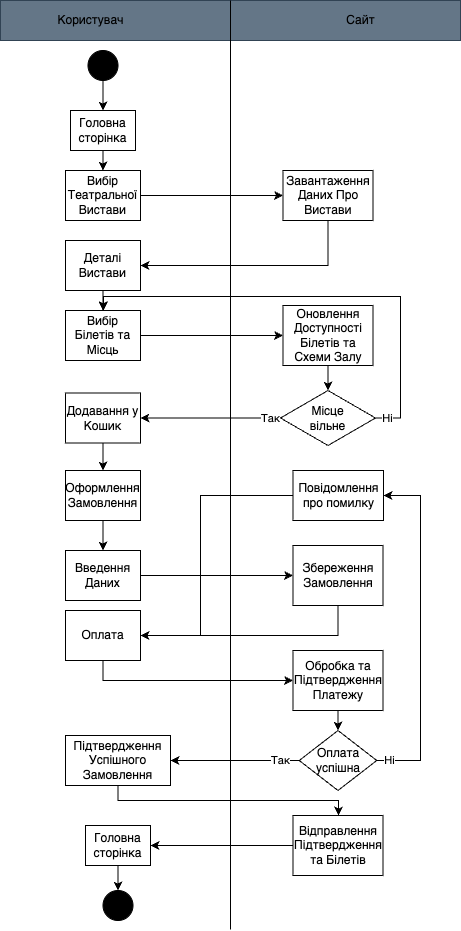

The diagram above was exported from draw.io. Its source (the exported page's mxGraphModel, read from the mxfile embedded in the PNG):
<mxGraphModel dx="1026" dy="572" grid="1" gridSize="10" guides="1" tooltips="1" connect="1" arrows="1" fold="1" page="1" pageScale="1" pageWidth="827" pageHeight="1169" math="0" shadow="0">
  <root>
    <mxCell id="0" />
    <mxCell id="1" parent="0" />
    <mxCell id="Qh3Sst1I_nVJsPaQgQWO-4" value="" style="group;fillColor=#0050ef;strokeColor=#001DBC;fontColor=#ffffff;" parent="1" vertex="1" connectable="0">
      <mxGeometry x="210" y="40" width="460" height="40" as="geometry" />
    </mxCell>
    <mxCell id="Qh3Sst1I_nVJsPaQgQWO-1" value="" style="rounded=0;whiteSpace=wrap;html=1;fillColor=#647687;fontColor=#ffffff;strokeColor=#314354;movable=1;resizable=1;rotatable=1;deletable=1;editable=1;locked=0;connectable=1;" parent="Qh3Sst1I_nVJsPaQgQWO-4" vertex="1">
      <mxGeometry width="459.99999999999994" height="40" as="geometry" />
    </mxCell>
    <mxCell id="Qh3Sst1I_nVJsPaQgQWO-2" value="Користувач" style="text;html=1;strokeColor=none;fillColor=none;align=center;verticalAlign=middle;whiteSpace=wrap;rounded=0;movable=1;resizable=1;rotatable=1;deletable=1;editable=1;locked=0;connectable=1;" parent="Qh3Sst1I_nVJsPaQgQWO-4" vertex="1">
      <mxGeometry x="71.55527927927928" y="5" width="37.2972972972973" height="30" as="geometry" />
    </mxCell>
    <mxCell id="Qh3Sst1I_nVJsPaQgQWO-3" value="Сайт" style="text;html=1;strokeColor=none;fillColor=none;align=center;verticalAlign=middle;whiteSpace=wrap;rounded=0;movable=1;resizable=1;rotatable=1;deletable=1;editable=1;locked=0;connectable=1;" parent="Qh3Sst1I_nVJsPaQgQWO-4" vertex="1">
      <mxGeometry x="341.89189189189193" y="5" width="37.2972972972973" height="30" as="geometry" />
    </mxCell>
    <mxCell id="Qh3Sst1I_nVJsPaQgQWO-6" value="" style="endArrow=none;html=1;rounded=0;entryX=0.581;entryY=0.05;entryDx=0;entryDy=0;entryPerimeter=0;" parent="1" edge="1">
      <mxGeometry width="50" height="50" relative="1" as="geometry">
        <mxPoint x="440.06" y="969" as="sourcePoint" />
        <mxPoint x="440.00000000000006" y="40" as="targetPoint" />
      </mxGeometry>
    </mxCell>
    <mxCell id="6E67Ulj1xf-0k0NIYnZT-3" value="" style="edgeStyle=orthogonalEdgeStyle;rounded=0;orthogonalLoop=1;jettySize=auto;html=1;" edge="1" parent="1" source="6E67Ulj1xf-0k0NIYnZT-1" target="6E67Ulj1xf-0k0NIYnZT-2">
      <mxGeometry relative="1" as="geometry" />
    </mxCell>
    <mxCell id="6E67Ulj1xf-0k0NIYnZT-1" value="" style="ellipse;whiteSpace=wrap;html=1;aspect=fixed;fillColor=#000000;" vertex="1" parent="1">
      <mxGeometry x="297.5" y="90" width="30" height="30" as="geometry" />
    </mxCell>
    <mxCell id="6E67Ulj1xf-0k0NIYnZT-24" style="edgeStyle=orthogonalEdgeStyle;rounded=0;orthogonalLoop=1;jettySize=auto;html=1;" edge="1" parent="1" source="6E67Ulj1xf-0k0NIYnZT-2" target="6E67Ulj1xf-0k0NIYnZT-9">
      <mxGeometry relative="1" as="geometry" />
    </mxCell>
    <mxCell id="6E67Ulj1xf-0k0NIYnZT-2" value="Головна сторінка" style="rounded=0;whiteSpace=wrap;html=1;" vertex="1" parent="1">
      <mxGeometry x="280" y="150" width="65" height="40" as="geometry" />
    </mxCell>
    <mxCell id="6E67Ulj1xf-0k0NIYnZT-25" style="edgeStyle=orthogonalEdgeStyle;rounded=0;orthogonalLoop=1;jettySize=auto;html=1;entryX=0;entryY=0.5;entryDx=0;entryDy=0;" edge="1" parent="1" source="6E67Ulj1xf-0k0NIYnZT-9" target="6E67Ulj1xf-0k0NIYnZT-19">
      <mxGeometry relative="1" as="geometry" />
    </mxCell>
    <mxCell id="6E67Ulj1xf-0k0NIYnZT-9" value="Вибір Театральної Вистави" style="rounded=0;whiteSpace=wrap;html=1;" vertex="1" parent="1">
      <mxGeometry x="275" y="210" width="75" height="50" as="geometry" />
    </mxCell>
    <mxCell id="6E67Ulj1xf-0k0NIYnZT-32" style="edgeStyle=orthogonalEdgeStyle;rounded=0;orthogonalLoop=1;jettySize=auto;html=1;" edge="1" parent="1" source="6E67Ulj1xf-0k0NIYnZT-10" target="6E67Ulj1xf-0k0NIYnZT-12">
      <mxGeometry relative="1" as="geometry" />
    </mxCell>
    <mxCell id="6E67Ulj1xf-0k0NIYnZT-10" value="Деталі Вистави" style="rounded=0;whiteSpace=wrap;html=1;" vertex="1" parent="1">
      <mxGeometry x="275" y="280" width="75" height="50" as="geometry" />
    </mxCell>
    <mxCell id="6E67Ulj1xf-0k0NIYnZT-33" style="edgeStyle=orthogonalEdgeStyle;rounded=0;orthogonalLoop=1;jettySize=auto;html=1;entryX=0;entryY=0.5;entryDx=0;entryDy=0;" edge="1" parent="1" source="6E67Ulj1xf-0k0NIYnZT-12" target="6E67Ulj1xf-0k0NIYnZT-20">
      <mxGeometry relative="1" as="geometry" />
    </mxCell>
    <mxCell id="6E67Ulj1xf-0k0NIYnZT-12" value="Вибір Білетів та Місць" style="rounded=0;whiteSpace=wrap;html=1;" vertex="1" parent="1">
      <mxGeometry x="275" y="350" width="75" height="50" as="geometry" />
    </mxCell>
    <mxCell id="6E67Ulj1xf-0k0NIYnZT-39" style="edgeStyle=orthogonalEdgeStyle;rounded=0;orthogonalLoop=1;jettySize=auto;html=1;" edge="1" parent="1" source="6E67Ulj1xf-0k0NIYnZT-13" target="6E67Ulj1xf-0k0NIYnZT-15">
      <mxGeometry relative="1" as="geometry" />
    </mxCell>
    <mxCell id="6E67Ulj1xf-0k0NIYnZT-13" value="Додавання у Кошик" style="rounded=0;whiteSpace=wrap;html=1;" vertex="1" parent="1">
      <mxGeometry x="275" y="432.5" width="75" height="50" as="geometry" />
    </mxCell>
    <mxCell id="6E67Ulj1xf-0k0NIYnZT-41" style="edgeStyle=orthogonalEdgeStyle;rounded=0;orthogonalLoop=1;jettySize=auto;html=1;" edge="1" parent="1" source="6E67Ulj1xf-0k0NIYnZT-15" target="6E67Ulj1xf-0k0NIYnZT-16">
      <mxGeometry relative="1" as="geometry" />
    </mxCell>
    <mxCell id="6E67Ulj1xf-0k0NIYnZT-15" value="Оформлення Замовлення" style="rounded=0;whiteSpace=wrap;html=1;" vertex="1" parent="1">
      <mxGeometry x="275" y="510" width="75" height="50" as="geometry" />
    </mxCell>
    <mxCell id="6E67Ulj1xf-0k0NIYnZT-42" style="edgeStyle=orthogonalEdgeStyle;rounded=0;orthogonalLoop=1;jettySize=auto;html=1;" edge="1" parent="1" source="6E67Ulj1xf-0k0NIYnZT-16" target="6E67Ulj1xf-0k0NIYnZT-21">
      <mxGeometry relative="1" as="geometry" />
    </mxCell>
    <mxCell id="6E67Ulj1xf-0k0NIYnZT-16" value="Введення Даних" style="rounded=0;whiteSpace=wrap;html=1;" vertex="1" parent="1">
      <mxGeometry x="275" y="590" width="75" height="50" as="geometry" />
    </mxCell>
    <mxCell id="6E67Ulj1xf-0k0NIYnZT-48" style="edgeStyle=orthogonalEdgeStyle;rounded=0;orthogonalLoop=1;jettySize=auto;html=1;exitX=0.5;exitY=1;exitDx=0;exitDy=0;entryX=0;entryY=0.5;entryDx=0;entryDy=0;" edge="1" parent="1" source="6E67Ulj1xf-0k0NIYnZT-17" target="6E67Ulj1xf-0k0NIYnZT-22">
      <mxGeometry relative="1" as="geometry">
        <mxPoint x="313" y="700" as="sourcePoint" />
        <Array as="points">
          <mxPoint x="313" y="720" />
        </Array>
      </mxGeometry>
    </mxCell>
    <mxCell id="6E67Ulj1xf-0k0NIYnZT-17" value="Оплата" style="rounded=0;whiteSpace=wrap;html=1;" vertex="1" parent="1">
      <mxGeometry x="275" y="650" width="75" height="50" as="geometry" />
    </mxCell>
    <mxCell id="6E67Ulj1xf-0k0NIYnZT-57" style="edgeStyle=orthogonalEdgeStyle;rounded=0;orthogonalLoop=1;jettySize=auto;html=1;" edge="1" parent="1" source="6E67Ulj1xf-0k0NIYnZT-18" target="6E67Ulj1xf-0k0NIYnZT-23">
      <mxGeometry relative="1" as="geometry">
        <Array as="points">
          <mxPoint x="328" y="840" />
          <mxPoint x="548" y="840" />
        </Array>
      </mxGeometry>
    </mxCell>
    <mxCell id="6E67Ulj1xf-0k0NIYnZT-18" value="Підтвердження Успішного Замовлення" style="rounded=0;whiteSpace=wrap;html=1;" vertex="1" parent="1">
      <mxGeometry x="275" y="775" width="105" height="50" as="geometry" />
    </mxCell>
    <mxCell id="6E67Ulj1xf-0k0NIYnZT-31" style="edgeStyle=orthogonalEdgeStyle;rounded=0;orthogonalLoop=1;jettySize=auto;html=1;" edge="1" parent="1" source="6E67Ulj1xf-0k0NIYnZT-19" target="6E67Ulj1xf-0k0NIYnZT-10">
      <mxGeometry relative="1" as="geometry">
        <Array as="points">
          <mxPoint x="538" y="305" />
        </Array>
      </mxGeometry>
    </mxCell>
    <mxCell id="6E67Ulj1xf-0k0NIYnZT-19" value="Завантаження Даних Про Вистави" style="rounded=0;whiteSpace=wrap;html=1;" vertex="1" parent="1">
      <mxGeometry x="492.5" y="210" width="90" height="50" as="geometry" />
    </mxCell>
    <mxCell id="6E67Ulj1xf-0k0NIYnZT-35" value="" style="edgeStyle=orthogonalEdgeStyle;rounded=0;orthogonalLoop=1;jettySize=auto;html=1;" edge="1" parent="1" source="6E67Ulj1xf-0k0NIYnZT-20" target="6E67Ulj1xf-0k0NIYnZT-34">
      <mxGeometry relative="1" as="geometry" />
    </mxCell>
    <mxCell id="6E67Ulj1xf-0k0NIYnZT-20" value="Оновлення Доступності Білетів та Схеми Залу" style="rounded=0;whiteSpace=wrap;html=1;" vertex="1" parent="1">
      <mxGeometry x="492.5" y="345" width="90" height="60" as="geometry" />
    </mxCell>
    <mxCell id="6E67Ulj1xf-0k0NIYnZT-47" style="edgeStyle=orthogonalEdgeStyle;rounded=0;orthogonalLoop=1;jettySize=auto;html=1;entryX=1;entryY=0.5;entryDx=0;entryDy=0;" edge="1" parent="1" source="6E67Ulj1xf-0k0NIYnZT-21" target="6E67Ulj1xf-0k0NIYnZT-17">
      <mxGeometry relative="1" as="geometry">
        <Array as="points">
          <mxPoint x="548" y="675" />
        </Array>
      </mxGeometry>
    </mxCell>
    <mxCell id="6E67Ulj1xf-0k0NIYnZT-21" value="Збереження Замовлення" style="rounded=0;whiteSpace=wrap;html=1;" vertex="1" parent="1">
      <mxGeometry x="502.5" y="585" width="90" height="60" as="geometry" />
    </mxCell>
    <mxCell id="6E67Ulj1xf-0k0NIYnZT-50" value="" style="edgeStyle=orthogonalEdgeStyle;rounded=0;orthogonalLoop=1;jettySize=auto;html=1;" edge="1" parent="1" source="6E67Ulj1xf-0k0NIYnZT-22" target="6E67Ulj1xf-0k0NIYnZT-49">
      <mxGeometry relative="1" as="geometry" />
    </mxCell>
    <mxCell id="6E67Ulj1xf-0k0NIYnZT-22" value="Обробка та Підтвердження Платежу" style="rounded=0;whiteSpace=wrap;html=1;" vertex="1" parent="1">
      <mxGeometry x="502.5" y="690" width="90" height="60" as="geometry" />
    </mxCell>
    <mxCell id="6E67Ulj1xf-0k0NIYnZT-60" style="edgeStyle=orthogonalEdgeStyle;rounded=0;orthogonalLoop=1;jettySize=auto;html=1;" edge="1" parent="1" source="6E67Ulj1xf-0k0NIYnZT-23" target="6E67Ulj1xf-0k0NIYnZT-59">
      <mxGeometry relative="1" as="geometry" />
    </mxCell>
    <mxCell id="6E67Ulj1xf-0k0NIYnZT-23" value="Відправлення Підтвердження та Білетів" style="rounded=0;whiteSpace=wrap;html=1;" vertex="1" parent="1">
      <mxGeometry x="502.5" y="855" width="90" height="60" as="geometry" />
    </mxCell>
    <mxCell id="6E67Ulj1xf-0k0NIYnZT-29" value="" style="ellipse;whiteSpace=wrap;html=1;aspect=fixed;fillColor=#000000;" vertex="1" parent="1">
      <mxGeometry x="312.5" y="930" width="30" height="30" as="geometry" />
    </mxCell>
    <mxCell id="6E67Ulj1xf-0k0NIYnZT-36" value="Ні" style="edgeStyle=orthogonalEdgeStyle;rounded=0;orthogonalLoop=1;jettySize=auto;html=1;" edge="1" parent="1" source="6E67Ulj1xf-0k0NIYnZT-34" target="6E67Ulj1xf-0k0NIYnZT-12">
      <mxGeometry x="-0.9519" relative="1" as="geometry">
        <Array as="points">
          <mxPoint x="610" y="458" />
          <mxPoint x="610" y="336" />
          <mxPoint x="313" y="336" />
        </Array>
        <mxPoint x="1" as="offset" />
      </mxGeometry>
    </mxCell>
    <mxCell id="6E67Ulj1xf-0k0NIYnZT-37" value="Так" style="edgeStyle=orthogonalEdgeStyle;rounded=0;orthogonalLoop=1;jettySize=auto;html=1;" edge="1" parent="1" source="6E67Ulj1xf-0k0NIYnZT-34" target="6E67Ulj1xf-0k0NIYnZT-13">
      <mxGeometry x="-0.8514" relative="1" as="geometry">
        <mxPoint as="offset" />
      </mxGeometry>
    </mxCell>
    <mxCell id="6E67Ulj1xf-0k0NIYnZT-34" value="Місце&lt;br&gt;вільне" style="rhombus;whiteSpace=wrap;html=1;rounded=0;" vertex="1" parent="1">
      <mxGeometry x="490" y="430" width="95" height="55" as="geometry" />
    </mxCell>
    <mxCell id="6E67Ulj1xf-0k0NIYnZT-52" value="Ні" style="edgeStyle=orthogonalEdgeStyle;rounded=0;orthogonalLoop=1;jettySize=auto;html=1;entryX=1;entryY=0.5;entryDx=0;entryDy=0;" edge="1" parent="1" source="6E67Ulj1xf-0k0NIYnZT-49" target="6E67Ulj1xf-0k0NIYnZT-51">
      <mxGeometry x="-0.9228" relative="1" as="geometry">
        <Array as="points">
          <mxPoint x="630" y="800" />
          <mxPoint x="630" y="535" />
        </Array>
        <mxPoint as="offset" />
      </mxGeometry>
    </mxCell>
    <mxCell id="6E67Ulj1xf-0k0NIYnZT-55" value="Так" style="edgeStyle=orthogonalEdgeStyle;rounded=0;orthogonalLoop=1;jettySize=auto;html=1;" edge="1" parent="1" source="6E67Ulj1xf-0k0NIYnZT-49" target="6E67Ulj1xf-0k0NIYnZT-18">
      <mxGeometry x="-0.7087" relative="1" as="geometry">
        <mxPoint x="400" y="800" as="targetPoint" />
        <Array as="points" />
        <mxPoint as="offset" />
      </mxGeometry>
    </mxCell>
    <mxCell id="6E67Ulj1xf-0k0NIYnZT-49" value="Оплата успішна" style="rhombus;whiteSpace=wrap;html=1;rounded=0;" vertex="1" parent="1">
      <mxGeometry x="508.75" y="770" width="77.5" height="60" as="geometry" />
    </mxCell>
    <mxCell id="6E67Ulj1xf-0k0NIYnZT-54" style="edgeStyle=orthogonalEdgeStyle;rounded=0;orthogonalLoop=1;jettySize=auto;html=1;" edge="1" parent="1" source="6E67Ulj1xf-0k0NIYnZT-51" target="6E67Ulj1xf-0k0NIYnZT-17">
      <mxGeometry relative="1" as="geometry">
        <Array as="points">
          <mxPoint x="410" y="535" />
          <mxPoint x="410" y="675" />
        </Array>
      </mxGeometry>
    </mxCell>
    <mxCell id="6E67Ulj1xf-0k0NIYnZT-51" value="Повідомлення про помилку" style="whiteSpace=wrap;html=1;rounded=0;" vertex="1" parent="1">
      <mxGeometry x="502.5" y="510" width="90.5" height="50" as="geometry" />
    </mxCell>
    <mxCell id="6E67Ulj1xf-0k0NIYnZT-61" style="edgeStyle=orthogonalEdgeStyle;rounded=0;orthogonalLoop=1;jettySize=auto;html=1;" edge="1" parent="1" source="6E67Ulj1xf-0k0NIYnZT-59" target="6E67Ulj1xf-0k0NIYnZT-29">
      <mxGeometry relative="1" as="geometry" />
    </mxCell>
    <mxCell id="6E67Ulj1xf-0k0NIYnZT-59" value="Головна сторінка" style="rounded=0;whiteSpace=wrap;html=1;" vertex="1" parent="1">
      <mxGeometry x="295" y="865" width="65" height="40" as="geometry" />
    </mxCell>
  </root>
</mxGraphModel>